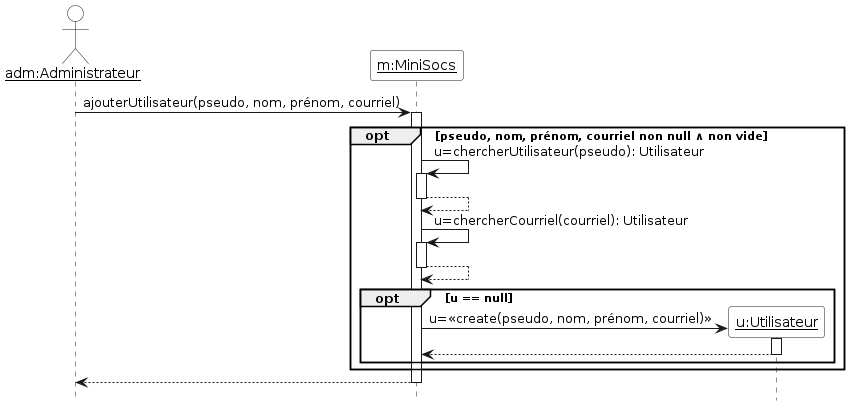

The diagram above was rendered by PlantUML. Its source (embedded in the PNG):
@startuml

'Diagramme de séquence (PlantUML)'

'Configuration charte graphique'
hide footbox
skinparam sequenceParticipantBackgroundColor White
skinparam sequenceActorBackgroundColor White

'Déclaration des acteurs et des participants (déjà existants avant la séquence)'

actor "__adm:Administrateur__" as admin
participant "__m:MiniSocs__" as m

'Séquence avec les messages, les créations de participants, etc.'

admin -> m ++ : ajouterUtilisateur(pseudo, nom, prénom, courriel)
opt pseudo, nom, prénom, courriel non null ∧ non vide
  m -> m ++ : u=chercherUtilisateur(pseudo): Utilisateur
  return
  m -> m ++ : u=chercherCourriel(courriel): Utilisateur
  return
  opt u == null
    create "__u:Utilisateur__" as u
    m -> "__u:Utilisateur__" as u ++ : u=<<create(pseudo, nom, prénom, courriel)>>
    return
  end
end
return
@enduml